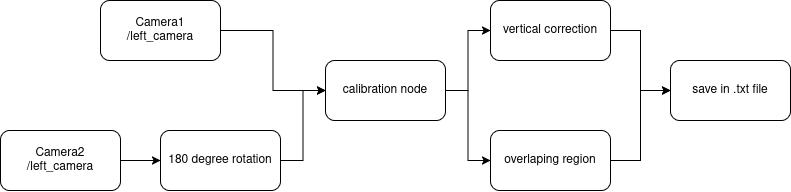

The diagram above was exported from draw.io. Its source (the exported page's mxGraphModel, read from the mxfile embedded in the PNG):
<mxGraphModel dx="983" dy="653" grid="1" gridSize="10" guides="1" tooltips="1" connect="1" arrows="1" fold="1" page="1" pageScale="1" pageWidth="850" pageHeight="1100" math="0" shadow="0">
  <root>
    <mxCell id="0" />
    <mxCell id="1" parent="0" />
    <mxCell id="VvAaOy5HvbEjvGyx-3bc-10" style="edgeStyle=orthogonalEdgeStyle;rounded=0;orthogonalLoop=1;jettySize=auto;html=1;entryX=0;entryY=0.5;entryDx=0;entryDy=0;" parent="1" source="VvAaOy5HvbEjvGyx-3bc-1" target="VvAaOy5HvbEjvGyx-3bc-5" edge="1">
      <mxGeometry relative="1" as="geometry" />
    </mxCell>
    <mxCell id="VvAaOy5HvbEjvGyx-3bc-1" value="&lt;div&gt;Camera1&lt;/div&gt;&lt;div&gt;/left_camera&lt;/div&gt;" style="rounded=1;whiteSpace=wrap;html=1;" parent="1" vertex="1">
      <mxGeometry x="140" y="120" width="120" height="60" as="geometry" />
    </mxCell>
    <mxCell id="VvAaOy5HvbEjvGyx-3bc-9" style="edgeStyle=orthogonalEdgeStyle;rounded=0;orthogonalLoop=1;jettySize=auto;html=1;entryX=0;entryY=0.5;entryDx=0;entryDy=0;" parent="1" source="VvAaOy5HvbEjvGyx-3bc-2" target="VvAaOy5HvbEjvGyx-3bc-3" edge="1">
      <mxGeometry relative="1" as="geometry" />
    </mxCell>
    <mxCell id="VvAaOy5HvbEjvGyx-3bc-2" value="&lt;div&gt;Camera2&lt;/div&gt;&lt;div&gt;/left_camera&lt;/div&gt;" style="rounded=1;whiteSpace=wrap;html=1;" parent="1" vertex="1">
      <mxGeometry x="40" y="250" width="120" height="60" as="geometry" />
    </mxCell>
    <mxCell id="VvAaOy5HvbEjvGyx-3bc-12" style="edgeStyle=orthogonalEdgeStyle;rounded=0;orthogonalLoop=1;jettySize=auto;html=1;entryX=0;entryY=0.5;entryDx=0;entryDy=0;" parent="1" source="VvAaOy5HvbEjvGyx-3bc-3" target="VvAaOy5HvbEjvGyx-3bc-5" edge="1">
      <mxGeometry relative="1" as="geometry" />
    </mxCell>
    <mxCell id="VvAaOy5HvbEjvGyx-3bc-3" value="180 degree rotation" style="rounded=1;whiteSpace=wrap;html=1;" parent="1" vertex="1">
      <mxGeometry x="200" y="250" width="120" height="60" as="geometry" />
    </mxCell>
    <mxCell id="VvAaOy5HvbEjvGyx-3bc-13" style="edgeStyle=orthogonalEdgeStyle;rounded=0;orthogonalLoop=1;jettySize=auto;html=1;entryX=0;entryY=0.5;entryDx=0;entryDy=0;" parent="1" source="VvAaOy5HvbEjvGyx-3bc-5" target="VvAaOy5HvbEjvGyx-3bc-7" edge="1">
      <mxGeometry relative="1" as="geometry" />
    </mxCell>
    <mxCell id="VvAaOy5HvbEjvGyx-3bc-14" style="edgeStyle=orthogonalEdgeStyle;rounded=0;orthogonalLoop=1;jettySize=auto;html=1;entryX=0;entryY=0.5;entryDx=0;entryDy=0;" parent="1" source="VvAaOy5HvbEjvGyx-3bc-5" target="VvAaOy5HvbEjvGyx-3bc-6" edge="1">
      <mxGeometry relative="1" as="geometry" />
    </mxCell>
    <mxCell id="VvAaOy5HvbEjvGyx-3bc-5" value="calibration node" style="rounded=1;whiteSpace=wrap;html=1;" parent="1" vertex="1">
      <mxGeometry x="365" y="180" width="120" height="60" as="geometry" />
    </mxCell>
    <mxCell id="VvAaOy5HvbEjvGyx-3bc-15" style="edgeStyle=orthogonalEdgeStyle;rounded=0;orthogonalLoop=1;jettySize=auto;html=1;entryX=0;entryY=0.5;entryDx=0;entryDy=0;" parent="1" source="VvAaOy5HvbEjvGyx-3bc-6" target="VvAaOy5HvbEjvGyx-3bc-8" edge="1">
      <mxGeometry relative="1" as="geometry" />
    </mxCell>
    <mxCell id="VvAaOy5HvbEjvGyx-3bc-6" value="vertical correction" style="rounded=1;whiteSpace=wrap;html=1;" parent="1" vertex="1">
      <mxGeometry x="530" y="120" width="120" height="60" as="geometry" />
    </mxCell>
    <mxCell id="VvAaOy5HvbEjvGyx-3bc-16" style="edgeStyle=orthogonalEdgeStyle;rounded=0;orthogonalLoop=1;jettySize=auto;html=1;entryX=0;entryY=0.5;entryDx=0;entryDy=0;" parent="1" source="VvAaOy5HvbEjvGyx-3bc-7" target="VvAaOy5HvbEjvGyx-3bc-8" edge="1">
      <mxGeometry relative="1" as="geometry" />
    </mxCell>
    <mxCell id="VvAaOy5HvbEjvGyx-3bc-7" value="overlaping region" style="rounded=1;whiteSpace=wrap;html=1;" parent="1" vertex="1">
      <mxGeometry x="530" y="250" width="120" height="60" as="geometry" />
    </mxCell>
    <mxCell id="VvAaOy5HvbEjvGyx-3bc-8" value="save in .txt file" style="rounded=1;whiteSpace=wrap;html=1;" parent="1" vertex="1">
      <mxGeometry x="710" y="180" width="120" height="60" as="geometry" />
    </mxCell>
  </root>
</mxGraphModel>